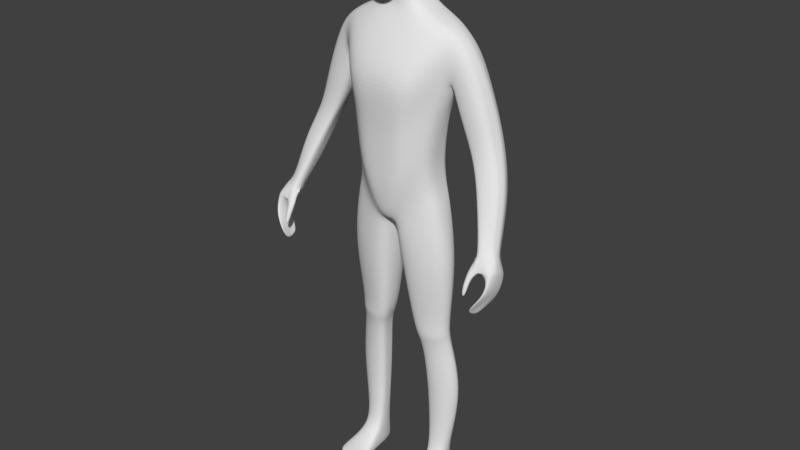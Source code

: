 # Source: malli2.blend  (saved by Blender 2.78.0; exported with 4.5.12 LTS)
import bpy
from mathutils import Matrix  # noqa: F401  (used for matrix-valued properties, if any)

bpy.ops.wm.read_factory_settings(use_empty=True)
scene = bpy.context.scene
scene.name = 'Scene'

# ---- collections
col_collection_1 = bpy.data.collections.new('Collection 1'); scene.collection.children.link(col_collection_1)

# ---- materials (node trees are filled in below, after node groups)
mat_material = bpy.data.materials.new('Material')
mat_material.alpha_threshold = 0.0
mat_material.use_transparent_shadow = False
mat_material.roughness = 0.5
mat_material.line_color = (0.0, 0.0, 0.0, 1.0)

# ---- material node trees

# ---- world
world_world = bpy.data.worlds.new('World'); scene.world = world_world
world_world.color = (0.05088, 0.05088, 0.05088)
world_world.use_sun_shadow = False
world_world.sun_shadow_jitter_overblur = 0.0
world_world.cycles.sampling_method = 'MANUAL'

# ---- meshes
me_cube_001 = bpy.data.meshes.new('Cube.001')
me_cube_001.from_pydata([(0.03094, 0.08002, 1.738), (0.07648, -0.04284, 1.737), (0.03449, -0.06125, 1.578), (0.03382, -0.04904, 1.782), (0.03264, 0.03646, 1.795), (0.03449, 0.02065, 1.615), (0.03125, -0.1001, 1.625), (0.03381, -0.09835, 1.72), (0.07714, -0.04895, 1.655), (0.07545, 0.02038, 1.676), (0.0736, 0.02828, 1.743), (0.02955, 0.07463, 1.667), (0.03142, 0.06558, 1.773), (0.0558, 0.05311, 1.677), (0.06197, 0.01748, 1.647), (0.0614, -0.04438, 1.767), (0.05834, -0.07724, 1.64), (0.03057, -0.09118, 1.582), (0.03015, 0.05489, 1.639), (0.05707, 0.05913, 1.737), (0.06239, -0.05507, 1.613), (0.0592, 0.03131, 1.776), (0.06139, -0.07436, 1.725), (0.03362, -0.08588, 1.752), (0.0, -0.05214, 1.785), (0.0, 0.03956, 1.801), (0.03373, -0.003143, 1.799), (0.0, -0.06435, 1.561), (0.0, 0.07075, 1.559), (0.03759, -0.02057, 1.595), (0.03337, -0.09893, 1.68), (0.0, -0.1102, 1.617), (0.0, -0.1085, 1.719), (0.08106, -0.04437, 1.697), (0.07823, 0.02532, 1.706), (0.08405, -0.01613, 1.667), (0.08018, -0.007415, 1.746), (0.03053, 0.08222, 1.699), (0.0, 0.08258, 1.659), (0.0, 0.08797, 1.74), (0.05137, -0.07596, 1.609), (0.0535, -0.06981, 1.749), (0.05024, 0.04292, 1.655), (0.0504, 0.05326, 1.763), (0.05772, 0.05916, 1.704), (0.068, -0.01946, 1.631), (0.06221, -0.004211, 1.781), (0.06198, -0.07324, 1.688), (0.08751, -0.01173, 1.704), (0.0, 0.06507, 1.627), (-2.057e-10, 0.07145, 1.779), (0.0, -0.09759, 1.569), (-2.057e-10, -0.09229, 1.754), (0.0, -0.003143, 1.805), (0.0, -0.02057, 1.576), (0.0, -0.111, 1.676), (0.0, 0.09105, 1.696), (0.1327, 0.04923, 1.001), (0.1327, -0.03864, 1.001), (0.1936, -0.008287, 1.452), (0.0, 0.08417, 0.9137), (0.0, -0.07385, 0.8956), (0.0, 0.08108, 1.509), (0.0, -0.02698, 1.509), (0.1267, 0.03621, 1.123), (0.1439, 0.03552, 1.262), (0.1684, 0.06121, 1.356), (0.1267, -0.04212, 1.123), (0.1439, -0.04348, 1.262), (0.1684, -0.01515, 1.346), (0.0, 0.08846, 1.022), (0.0, 0.0668, 1.193), (0.0, 0.1244, 1.341), (0.0, -0.1257, 1.341), (0.0, -0.1027, 1.193), (0.0, -0.09963, 1.022), (0.02037, 0.09091, 0.9146), (0.01354, -0.07207, 0.8888), (0.06753, 0.08108, 1.517), (0.0607, -0.02698, 1.517), (0.06334, -0.09963, 1.072), (0.06914, -0.1027, 1.226), (0.08421, -0.1228, 1.322), (0.08421, 0.1132, 1.322), (0.06914, 0.07644, 1.226), (0.06334, 0.07799, 1.072), (0.0, 0.06098, 1.606), (0.0, -0.02026, 1.562), (0.02761, 0.05265, 1.606), (0.03403, -0.02026, 1.562), (0.1472, 0.05821, 0.1049), (0.1498, 0.01785, 0.1049), (0.09958, 0.05647, 0.1034), (0.0979, 0.01407, 0.1045), (0.01792, -0.0671, 0.865), (0.145, -0.03657, 0.9553), (0.145, 0.04817, 0.9553), (0.01792, 0.07042, 0.8706), (0.0, -0.09077, 0.9588), (0.1256, 0.04272, 1.058), (0.1256, -0.04038, 1.058), (0.0, 0.09941, 0.9683), (0.04185, -0.09077, 0.9837), (0.04185, 0.09784, 0.9932), (0.05022, -0.02565, 0.5702), (0.153, -0.004154, 0.5766), (0.153, 0.03834, 0.5766), (0.05195, 0.05555, 0.5731), (0.07688, -0.005283, 0.4791), (0.1553, 0.009298, 0.4977), (0.1553, 0.04617, 0.4977), (0.07796, 0.05131, 0.4816), (0.1705, -0.032, 0.7766), (0.1705, 0.04428, 0.7766), (0.02994, 0.06191, 0.7622), (0.02781, -0.05263, 0.7581), (0.08828, 0.01175, 0.31), (0.1818, 0.01815, 0.3213), (0.1818, 0.07412, 0.3243), (0.08887, 0.06295, 0.3144), (0.1542, -0.007264, 0.5294), (0.1542, 0.04225, 0.5325), (0.06496, 0.04398, 0.5222), (0.06355, -0.01688, 0.5169), (0.0782, 0.07741, 0.9575), (0.07472, -0.06361, 0.9446), (0.14, 0.07509, 1.489), (0.1456, -0.01995, 1.483), (0.09746, -0.07364, 1.097), (0.1091, -0.07575, 1.244), (0.1286, -0.08276, 1.332), (0.1278, 0.0991, 1.331), (0.1085, 0.05899, 1.243), (0.09693, 0.06027, 1.098), (0.1232, 0.06741, 0.1028), (0.1232, 0.008861, 0.104), (0.08265, 0.06631, 0.9126), (0.08259, -0.06103, 0.9101), (0.0855, 0.07353, 1.026), (0.08589, -0.06854, 1.02), (0.1033, 0.05499, 0.5748), (0.1027, -0.02391, 0.5733), (0.1173, 0.05974, 0.4905), (0.1174, -0.00909, 0.4877), (0.1002, -0.05984, 0.7671), (0.101, 0.07832, 0.7693), (0.1363, 0.08935, 0.3196), (0.1361, 0.00234, 0.3156), (0.1102, -0.02631, 0.5227), (0.1102, 0.05222, 0.5277), (0.1354, 0.009671, 1.001), (0.0, 0.01482, 0.8931), (0.1276, 0.0009459, 1.123), (0.15, -4.263e-05, 1.262), (0.1819, 0.02593, 1.336), (0.006939, 0.01754, 0.903), (0.08102, 0.03568, 1.52), (0.04346, 0.05945, 1.563), (0.03896, 0.02069, 1.586), (0.1556, 0.0381, 0.1052), (0.09544, 0.03471, 0.1044), (0.006074, 0.008508, 0.8681), (0.1514, 0.01002, 0.9553), (0.1262, 0.005308, 1.058), (0.04304, 0.019, 0.5718), (0.1618, 0.01921, 0.5766), (0.07577, 0.02583, 0.4805), (0.1649, 0.02957, 0.4977), (0.1846, 0.00994, 0.7766), (0.01786, 0.01035, 0.7604), (0.08763, 0.0399, 0.3124), (0.1993, 0.04893, 0.323), (0.1633, 0.01996, 0.5311), (0.06176, 0.01658, 0.5198), (0.1402, 0.03347, 1.496), (0.0, 0.1187, 1.427), (0.0, -0.08804, 1.421), (0.07904, 0.1121, 1.415), (0.07904, -0.08632, 1.41), (0.1384, -0.06639, 1.415), (0.1377, 0.1029, 1.414), (0.1837, 0.06599, 1.456), (0.1876, 0.02735, 1.468), (0.1776, 0.07969, 1.414), (0.1776, -0.02428, 1.414), (0.2151, 0.08248, 1.358), (0.2225, 0.06878, 1.409), (0.2149, -0.02149, 1.357), (0.23, -0.005498, 1.402), (0.2382, 0.03014, 1.415), (0.1866, 0.01925, 1.285), (0.1787, -0.01236, 1.3), (0.1825, 0.064, 1.308), (0.3562, -0.04025, 0.9074), (0.2978, 0.05573, 1.128), (0.3148, 0.06359, 1.147), (0.2897, -0.01181, 1.154), (0.3099, 0.001681, 1.159), (0.3219, 0.03465, 1.159), (0.2576, -0.00824, 1.125), (0.2592, -0.01523, 1.139), (0.269, 0.04468, 1.125), (0.2544, 0.06911, 1.241), (0.3686, -0.03128, 0.9126), (0.3503, -0.08813, 0.9332), (0.3659, -0.07075, 0.933), (0.3762, -0.0521, 0.9241), (0.3309, -0.07995, 0.9141), (0.3349, -0.09202, 0.9289), (0.3416, -0.05322, 0.9074), (0.2797, -0.001908, 1.272), (0.2777, 0.06618, 1.27), (0.2907, 0.03939, 1.276), (0.2167, 0.05434, 1.226), (0.2099, 0.01024, 1.212), (0.2112, -0.01379, 1.231), (0.2547, -0.01665, 1.254), (0.3204, 0.01151, 1.007), (0.351, -0.03188, 1.065), (0.344, 0.03635, 1.03), (0.3618, -0.0006865, 1.06), (0.298, -0.007114, 1.011), (0.2989, -0.04274, 1.014), (0.2967, -0.05038, 1.037), (0.3197, -0.04664, 1.046), (0.3479, -0.1455, 0.7791), (0.3411, -0.1084, 0.9045), (0.3496, -0.08578, 0.7588), (0.3525, -0.04149, 0.8867), (0.354, -0.1455, 0.7783), (0.3629, -0.09942, 0.9129), (0.3593, -0.08644, 0.7549), (0.3772, -0.04149, 0.8962), (0.3861, -0.1224, 0.8519), (0.3842, -0.05476, 0.8234), (0.396, -0.05461, 0.8276), (0.3953, -0.1224, 0.8558), (0.3759, -0.07125, 0.7895), (0.3872, -0.07107, 0.791), (0.3867, -0.1339, 0.8183), (0.3791, -0.1339, 0.8167), (0.3613, -0.1167, 0.8793), (0.3717, -0.04578, 0.8541), (0.3935, -0.04451, 0.8658), (0.3924, -0.1132, 0.8903), (0.3436, -0.1141, 0.747), (0.3436, -0.1351, 0.7576), (0.3269, -0.08979, 0.9029), (0.3367, -0.06236, 0.8945), (0.3439, -0.1351, 0.7559), (0.3565, -0.1141, 0.7453), (0.3852, -0.06236, 0.9132), (0.3852, -0.08324, 0.9186), (0.3992, -0.08052, 0.8421), (0.3992, -0.1014, 0.8498), (0.3797, -0.1014, 0.8415), (0.3797, -0.08052, 0.8338), (0.3737, -0.113, 0.8065), (0.3737, -0.09202, 0.7974), (0.3899, -0.09202, 0.8007), (0.3899, -0.113, 0.8098), (0.3991, -0.07144, 0.8799), (0.3991, -0.09234, 0.8865), (0.3496, -0.0956, 0.8678), (0.3651, -0.07144, 0.8664), (0.3395, -0.1283, 0.8377), (0.3363, -0.1425, 0.8087), (0.3395, -0.1427, 0.8432), (0.3363, -0.1511, 0.812), (0.3241, -0.1283, 0.8377), (0.3272, -0.1425, 0.8087), (0.3241, -0.1427, 0.8432), (0.3272, -0.1511, 0.812), (0.3393, -0.1109, 0.8573), (0.3457, -0.1289, 0.8662), (0.3276, -0.1251, 0.877), (0.3199, -0.1077, 0.8767), (0.3792, -0.04823, 0.846), (0.3957, -0.04755, 0.8537), (0.3948, -0.1158, 0.8802), (0.3753, -0.1174, 0.8729), (0.3663, -0.09639, 0.8619), (0.3737, -0.07394, 0.8573), (0.4, -0.07394, 0.868), (0.4, -0.09485, 0.8751), (0.09078, -0.09341, 0.002766), (0.08477, -0.106, 0.02294), (0.1097, 0.06196, 0.002865), (0.1044, 0.06958, 0.04414), (0.175, -0.09341, 0.002766), (0.1796, -0.106, 0.02294), (0.151, 0.06248, 0.002865), (0.1501, 0.06622, 0.04671), (0.1006, -0.01403, 0.002547), (0.09439, -0.01814, 0.05877), (0.1712, -0.01403, 0.002547), (0.1672, -0.01822, 0.0562), (0.1306, 0.06395, 0.002646), (0.1259, 0.07778, 0.04359), (0.123, -0.09842, 0.002539), (0.1188, -0.1218, 0.02337), (0.1256, -0.02341, 0.06327), (0.1363, -0.01388, 0.001865), (0.09521, 0.02862, 0.04818), (0.1627, 0.02322, 0.002597), (0.104, 0.02322, 0.002597), (0.1644, 0.02689, 0.04847), (0.1347, 0.02268, 0.001923), (0.08421, -0.1082, 0.008801), (0.1065, 0.07052, 0.01116), (0.1532, 0.07115, 0.01181), (0.1823, -0.1082, 0.008801), (0.1797, -0.01523, 0.01215), (0.09065, -0.01513, 0.01279), (0.1185, -0.1299, 0.008801), (0.1292, 0.07858, 0.01116), (0.1698, 0.02646, 0.01205), (0.09479, 0.02636, 0.01196), (0.09626, -0.05662, 0.002539), (0.1785, -0.06318, 0.03023), (0.08861, -0.06308, 0.03087), (0.1763, -0.05662, 0.002539), (0.1233, -0.06696, 0.03392), (0.1337, -0.05558, 0.001856), (0.08515, -0.06282, 0.00968), (0.1875, -0.06282, 0.00968), (0.04214, -0.02352, 1.54), (0.0, -0.03358, 1.536), (0.05313, 0.0264, 1.552), (0.03318, 0.01666, 1.797), (0.03604, 4.351e-05, 1.605), (0.07975, 0.002125, 1.671), (0.07689, 0.01043, 1.744), (0.06498, -0.0009876, 1.639), (0.0607, 0.01355, 1.778), (0.0, 0.01821, 1.803), (0.08287, 0.006793, 1.705), (0.0, 0.04949, 0.9034), (0.01365, 0.05423, 0.9088), (0.07407, 0.00273, 1.523), (0.04088, 0.0002162, 1.574), (0.09751, 0.04559, 0.1039), (0.1482, 0.02909, 0.9553), (0.1574, 0.02878, 0.5766), (0.1601, 0.03787, 0.4977), (0.1776, 0.02711, 0.7766), (0.1905, 0.06152, 0.3236), (0.1588, 0.03111, 0.5318), (0.1429, 0.006757, 1.49), (0.1341, 0.02945, 1.001), (0.1271, 0.01858, 1.123), (0.1469, 0.01774, 1.262), (0.1751, 0.04357, 1.346), (0.1514, 0.04815, 0.1051), (0.012, 0.03946, 0.8694), (0.1259, 0.02401, 1.058), (0.04749, 0.03727, 0.5725), (0.07687, 0.03857, 0.4811), (0.0239, 0.03613, 0.7613), (0.08825, 0.05143, 0.3134), (0.06336, 0.03028, 0.521), (0.2341, 0.01232, 1.409), (0.1846, 0.04163, 1.296), (0.3159, 0.01817, 1.159), (0.2633, 0.01822, 1.125), (0.371, -0.06142, 0.9286), (0.3362, -0.06659, 0.9107), (0.2133, 0.03229, 1.219), (0.2852, 0.01874, 1.274), (0.2984, -0.02493, 1.012), (0.3564, -0.01628, 1.063), (0.1945, 0.00953, 1.46), (0.3436, -0.1246, 0.7523), (0.3318, -0.07608, 0.8987), (0.3502, -0.1246, 0.7506), (0.3852, -0.0728, 0.9159), (0.3992, -0.09098, 0.8459), (0.3797, -0.09098, 0.8376), (0.3737, -0.1025, 0.8019), (0.3899, -0.1025, 0.8052), (0.3991, -0.08189, 0.8832), (0.3573, -0.08352, 0.8671), (0.4, -0.0844, 0.8716), (0.37, -0.08517, 0.8596), (0.09978, 0.0491, 0.04616), (0.1569, 0.04285, 0.002731), (0.1068, 0.04259, 0.002731), (0.1573, 0.04656, 0.04759), (0.1327, 0.04331, 0.002284), (0.1615, 0.04881, 0.01193), (0.1006, 0.04844, 0.01156), (0.05398, 0.001439, 1.546), (0.03203, 0.05102, 1.784), (0.03232, 0.03777, 1.627), (0.06563, 0.03674, 1.676), (0.06534, 0.0437, 1.74), (0.05611, 0.0302, 1.651), (0.0548, 0.04229, 1.769), (-1.029e-10, 0.05551, 1.79), (0.06797, 0.04224, 1.705), (0.07766, 0.05676, 1.521), (0.03782, 0.03667, 1.596), (0.1401, 0.05428, 1.493), (0.0, 0.1215, 1.384), (0.08162, 0.1127, 1.369), (0.1327, 0.101, 1.373), (0.1896, 0.04667, 1.462), (0.2304, 0.04946, 1.412), (0.1988, 0.07324, 1.333), (0.3184, 0.04912, 1.153), (0.2834, 0.0502, 1.126), (0.3724, -0.04169, 0.9184), (0.3489, -0.04673, 0.9074), (0.2842, 0.05279, 1.273), (0.2355, 0.06172, 1.233), (0.3529, 0.01783, 1.045), (0.3092, 0.002197, 1.009), (0.173, 0.07045, 1.385), (0.3446, -0.05192, 0.8906), (0.3579, -0.1003, 0.7501), (0.3819, -0.06764, 0.8286), (0.3748, -0.08163, 0.7934), (0.3684, -0.05861, 0.8603), (0.3466, -0.09995, 0.7529), (0.3812, -0.05192, 0.9047), (0.3976, -0.06757, 0.8348), (0.3886, -0.08154, 0.7958), (0.3963, -0.05798, 0.8728), (0.3979, -0.06075, 0.8608), (0.3764, -0.06108, 0.8516), (0.0524, 0.04292, 1.558)], [], [(0, 37, 56, 39), (0, 39, 50, 12), (0, 12, 43, 19), (0, 19, 44, 37), (1, 33, 48, 36), (1, 36, 46, 15), (1, 15, 41, 22), (1, 22, 47, 33), (2, 27, 54, 29), (2, 29, 45, 20), (2, 20, 40, 17), (2, 17, 51, 27), (3, 15, 46, 26), (3, 26, 53, 24), (3, 24, 52, 23), (3, 23, 41, 15), (392, 397, 43, 12), (392, 12, 50, 398), (329, 335, 53, 26), (329, 26, 46, 334), (330, 340, 158, 5), (393, 18, 42, 396), (330, 333, 45, 29), (54, 87, 89, 29), (6, 17, 40, 16), (6, 16, 47, 30), (6, 30, 55, 31), (6, 31, 51, 17), (7, 30, 47, 22), (7, 22, 41, 23), (7, 23, 52, 32), (7, 32, 55, 30), (8, 20, 45, 35), (8, 35, 48, 33), (8, 33, 47, 16), (8, 16, 40, 20), (394, 396, 42, 13), (394, 13, 44, 399), (331, 336, 48, 35), (331, 35, 45, 333), (395, 399, 44, 19), (395, 19, 43, 397), (332, 334, 46, 36), (332, 36, 48, 336), (11, 18, 49, 38), (11, 38, 56, 37), (11, 37, 44, 13), (11, 13, 42, 18), (103, 76, 60, 101), (178, 79, 63, 176), (157, 28, 86, 88), (155, 77, 61, 151), (102, 80, 75, 98), (80, 81, 74, 75), (81, 82, 73, 74), (404, 83, 72, 403), (83, 84, 71, 72), (84, 85, 70, 71), (163, 152, 67, 100), (152, 153, 68, 67), (153, 154, 69, 68), (132, 133, 85, 84), (131, 132, 84, 83), (405, 131, 83, 404), (129, 130, 82, 81), (128, 129, 81, 80), (139, 128, 80, 102), (147, 116, 93, 135), (348, 339, 79, 127), (179, 127, 79, 178), (138, 124, 76, 103), (18, 88, 86, 49), (430, 157, 88, 401), (327, 326, 89, 87), (171, 117, 91, 159), (146, 118, 90, 134), (359, 119, 92, 341), (338, 76, 97, 354), (124, 57, 96, 136), (150, 58, 95, 162), (125, 77, 94, 137), (133, 138, 103, 85), (125, 139, 102, 77), (150, 163, 100, 58), (77, 102, 98, 61), (85, 103, 101, 70), (358, 114, 107, 356), (145, 113, 106, 140), (168, 112, 105, 165), (144, 115, 104, 141), (360, 122, 111, 357), (149, 121, 110, 142), (172, 120, 109, 167), (148, 123, 108, 143), (137, 94, 115, 144), (162, 95, 112, 168), (136, 96, 113, 145), (354, 97, 114, 358), (357, 111, 119, 359), (142, 110, 118, 146), (167, 109, 117, 171), (143, 108, 116, 147), (141, 104, 123, 148), (165, 105, 120, 172), (140, 106, 121, 149), (356, 107, 122, 360), (107, 140, 149, 122), (105, 141, 148, 120), (109, 143, 147, 117), (111, 142, 146, 119), (97, 136, 145, 114), (95, 137, 144, 112), (120, 148, 143, 109), (122, 149, 142, 111), (112, 144, 141, 105), (114, 145, 140, 107), (58, 100, 139, 125), (64, 99, 138, 133), (58, 125, 137, 95), (76, 124, 136, 97), (119, 146, 134, 92), (99, 57, 124, 138), (184, 59, 127, 179), (371, 348, 127, 59), (117, 147, 135, 91), (100, 67, 128, 139), (67, 68, 129, 128), (68, 69, 130, 129), (417, 66, 131, 405), (66, 65, 132, 131), (65, 64, 133, 132), (406, 402, 174, 182), (104, 164, 173, 123), (343, 165, 172, 347), (344, 167, 171, 346), (108, 166, 170, 116), (94, 161, 169, 115), (342, 162, 168, 345), (347, 172, 167, 344), (123, 173, 166, 108), (345, 168, 165, 343), (115, 169, 164, 104), (349, 355, 163, 150), (349, 150, 162, 342), (77, 155, 161, 94), (116, 170, 160, 93), (346, 171, 159, 353), (391, 328, 158, 340), (393, 401, 88, 18), (402, 400, 156, 174), (351, 352, 154, 153), (350, 351, 153, 152), (355, 350, 152, 163), (338, 155, 151, 337), (181, 183, 180, 126), (69, 184, 179, 130), (130, 179, 178, 82), (126, 180, 177, 78), (78, 177, 175, 62), (82, 178, 176, 73), (414, 202, 194, 410), (202, 211, 195, 194), (368, 210, 197, 363), (413, 212, 198, 409), (352, 66, 192, 362), (69, 154, 190, 191), (59, 184, 187, 188), (184, 69, 191, 187), (406, 182, 189, 407), (371, 59, 188, 361), (183, 181, 186, 185), (417, 183, 185, 408), (416, 217, 193, 412), (217, 219, 203, 193), (370, 218, 205, 365), (415, 220, 206, 411), (367, 213, 201, 364), (215, 214, 199, 200), (210, 216, 196, 197), (216, 215, 200, 196), (411, 424, 232, 203), (365, 375, 251, 206), (204, 230, 252, 205), (208, 226, 230, 204), (369, 221, 209, 366), (223, 222, 207, 208), (218, 224, 204, 205), (224, 223, 208, 204), (187, 191, 215, 216), (188, 187, 216, 210), (191, 190, 214, 215), (362, 192, 213, 367), (407, 189, 212, 413), (361, 188, 210, 368), (185, 186, 211, 202), (408, 185, 202, 414), (196, 200, 223, 224), (197, 196, 224, 218), (200, 199, 222, 223), (364, 201, 221, 369), (409, 198, 220, 415), (363, 197, 218, 370), (194, 195, 219, 217), (410, 194, 217, 416), (422, 418, 228, 242), (242, 228, 232, 243), (262, 252, 230, 244), (244, 230, 226, 241), (246, 249, 229, 225), (207, 247, 226, 208), (239, 236, 233, 240), (260, 254, 236, 239), (237, 234, 235, 238), (421, 420, 234, 237), (423, 421, 237, 227), (227, 237, 238, 231), (249, 260, 239, 229), (229, 239, 240, 225), (279, 244, 241, 280), (284, 262, 244, 279), (277, 242, 243, 278), (429, 422, 242, 277), (280, 241, 263, 281), (383, 381, 264, 282), (428, 427, 261, 283), (382, 380, 262, 284), (419, 426, 259, 250), (374, 379, 260, 249), (225, 240, 257, 246), (372, 378, 258, 245), (240, 233, 255, 257), (378, 377, 256, 258), (426, 425, 253, 259), (379, 376, 254, 260), (366, 373, 247, 207), (412, 418, 248, 209), (423, 419, 250, 245), (372, 374, 249, 246), (427, 424, 251, 261), (380, 375, 252, 262), (265, 267, 274, 273), (381, 373, 248, 264), (265, 266, 268, 267), (267, 268, 272, 271), (271, 272, 270, 269), (269, 270, 266, 265), (276, 273, 263, 247), (272, 268, 266, 270), (271, 269, 276, 275), (274, 275, 226, 241), (273, 274, 241, 263), (275, 276, 247, 226), (267, 271, 275, 274), (269, 265, 273, 276), (376, 382, 284, 254), (425, 428, 283, 253), (377, 383, 282, 256), (233, 280, 281, 255), (420, 429, 277, 234), (234, 277, 278, 235), (254, 284, 279, 236), (236, 279, 280, 233), (203, 232, 228, 193), (390, 384, 288, 309), (315, 298, 292, 310), (325, 319, 290, 311), (314, 300, 286, 308), (323, 321, 289, 299), (322, 320, 286, 300), (307, 304, 295, 302), (316, 306, 296, 312), (324, 320, 294, 313), (305, 307, 302, 293), (319, 322, 300, 290), (318, 323, 299, 285), (311, 290, 300, 314), (309, 288, 298, 315), (386, 388, 307, 305), (389, 387, 306, 316), (388, 385, 304, 307), (313, 294, 303, 317), (353, 387, 292, 90), (90, 292, 298, 134), (134, 298, 288, 92), (341, 384, 303, 160), (160, 303, 294, 93), (93, 294, 301, 135), (135, 301, 296, 91), (91, 296, 306, 159), (293, 313, 317, 305), (385, 389, 316, 304), (287, 309, 315, 297), (289, 311, 314, 299), (318, 324, 313, 293), (304, 316, 312, 295), (299, 314, 308, 285), (321, 325, 311, 289), (297, 315, 310, 291), (386, 390, 309, 287), (295, 312, 325, 321), (285, 308, 324, 318), (293, 302, 323, 318), (296, 301, 322, 319), (308, 286, 320, 324), (301, 294, 320, 322), (302, 295, 321, 323), (312, 296, 319, 325), (339, 156, 328, 391), (63, 79, 326, 327), (400, 78, 157, 430), (78, 62, 28, 157), (79, 339, 391, 326), (305, 317, 390, 386), (291, 310, 389, 385), (92, 288, 384, 341), (159, 306, 387, 353), (297, 291, 385, 388), (310, 292, 387, 389), (287, 297, 388, 386), (317, 303, 384, 390), (255, 281, 383, 377), (253, 283, 382, 376), (263, 247, 373, 381), (261, 251, 375, 380), (245, 250, 374, 372), (209, 248, 373, 366), (259, 253, 376, 379), (257, 255, 377, 378), (246, 257, 378, 372), (250, 259, 379, 374), (283, 261, 380, 382), (281, 263, 381, 383), (198, 363, 370, 220), (199, 364, 369, 222), (189, 361, 368, 212), (190, 362, 367, 214), (222, 369, 366, 207), (205, 252, 375, 365), (214, 367, 364, 199), (220, 370, 365, 206), (182, 371, 361, 189), (154, 352, 362, 190), (212, 368, 363, 198), (76, 338, 337, 60), (99, 64, 350, 355), (64, 65, 351, 350), (65, 66, 352, 351), (326, 391, 340, 89), (118, 346, 353, 90), (57, 349, 342, 96), (57, 99, 355, 349), (113, 345, 343, 106), (121, 347, 344, 110), (96, 342, 345, 113), (110, 344, 346, 118), (106, 343, 347, 121), (182, 174, 348, 371), (164, 356, 360, 173), (166, 357, 359, 170), (161, 354, 358, 169), (173, 360, 357, 166), (169, 358, 356, 164), (155, 338, 354, 161), (170, 359, 341, 160), (174, 156, 339, 348), (10, 332, 336, 34), (10, 21, 334, 332), (9, 331, 333, 14), (9, 34, 336, 331), (5, 14, 333, 330), (29, 89, 340, 330), (4, 329, 334, 21), (4, 25, 335, 329), (156, 400, 430, 328), (256, 282, 429, 420), (235, 278, 428, 425), (243, 232, 424, 427), (227, 231, 419, 423), (193, 228, 418, 412), (238, 235, 425, 426), (231, 238, 426, 419), (278, 243, 427, 428), (282, 264, 422, 429), (245, 258, 421, 423), (258, 256, 420, 421), (264, 248, 418, 422), (201, 410, 416, 221), (195, 409, 415, 219), (192, 408, 414, 213), (186, 407, 413, 211), (206, 251, 424, 411), (219, 415, 411, 203), (221, 416, 412, 209), (66, 417, 408, 192), (181, 406, 407, 186), (211, 413, 409, 195), (213, 414, 410, 201), (126, 78, 400, 402), (5, 158, 401, 393), (181, 126, 402, 406), (183, 417, 405, 180), (328, 430, 401, 158), (180, 405, 404, 177), (177, 404, 403, 175), (10, 395, 397, 21), (10, 34, 399, 395), (9, 394, 399, 34), (9, 14, 396, 394), (5, 393, 396, 14), (4, 392, 398, 25), (4, 21, 397, 392)])
me_cube_001.materials.append(mat_material)
me_cube_001.use_remesh_preserve_volume = False
me_cube_001.use_remesh_preserve_attributes = False
me_cube_001.use_mirror_vertex_groups = False
me_cube_001.update()
arm_armature_001 = bpy.data.armatures.new('Armature.001')  # bones are not reproduced

# ---- objects
ob_armature = bpy.data.objects.new('Armature', arm_armature_001)
ob_cube_001 = bpy.data.objects.new('Cube.001', me_cube_001)

# ---- transforms, parenting, visibility, modifiers, constraints
ob_armature.location = (0.0, 0.0, 0.0)
ob_armature.show_in_front = True
ob_armature.lineart.crease_threshold = 0.0
ob_cube_001.parent = ob_armature
ob_cube_001.location = (0.0, 0.0, 0.0)
ob_cube_001.lineart.crease_threshold = 0.0
_vg = ob_cube_001.vertex_groups.new(name='Hips')
for _i, _w in zip([57, 58, 60, 61, 64, 65, 67, 68, 70, 71, 74, 75, 76, 77, 80, 81, 84, 85, 94, 95, 96, 97, 98, 99, 100, 101, 102, 103, 124, 125, 128, 129, 132, 133, 136, 137, 138, 139, 150, 151, 152, 153, 155, 161, 162, 163, 169, 337, 338, 342, 349, 350, 351, 354, 355], [0.2257, 0.2237, 0.6592, 0.7009, 0.222, 0.001721, 0.1748, 0.0087, 0.6261, 0.1457, 0.04469, 0.7901, 0.5966, 0.6259, 0.495, 0.02475, 0.08833, 0.5219, 0.2109, 0.0002738, 0.04449, 0.2001, 0.7933, 0.4631, 0.5066, 0.6956, 0.7553, 0.6599, 0.2962, 0.263, 0.2493, 0.0167, 0.03939, 0.3159, 0.09751, 0.06676, 0.5178, 0.6284, 0.2053, 0.9077, 0.1755, 0.006825, 0.8769, 0.2751, 0.002676, 0.4711, 0.001563, 0.6623, 0.6307, 0.02087, 0.2139, 0.1916, 0.001819, 0.2379, 0.4612]): _vg.add([_i], _w, 'REPLACE')
_vg = ob_cube_001.vertex_groups.new(name='Spine')
for _i, _w in zip([57, 58, 60, 64, 65, 66, 67, 68, 69, 70, 71, 72, 73, 74, 75, 76, 80, 81, 82, 83, 84, 85, 98, 99, 100, 101, 102, 103, 124, 125, 128, 129, 130, 131, 132, 133, 138, 139, 150, 152, 153, 154, 163, 175, 176, 178, 179, 349, 350, 351, 352, 355, 403, 404, 405], [0.1101, 0.08529, 0.03781, 0.695, 0.6268, 0.0381, 0.7487, 0.6646, 0.0804, 0.3555, 0.722, 0.1763, 0.1445, 0.8921, 0.2924, 0.01686, 0.6661, 0.8232, 0.1785, 0.1898, 0.7333, 0.5722, 0.01996, 0.2774, 0.2778, 0.1118, 0.0705, 0.16, 0.07305, 0.001798, 0.7387, 0.7455, 0.1682, 0.152, 0.6872, 0.653, 0.2214, 0.1862, 0.1062, 0.728, 0.6276, 0.09429, 0.2823, 0.008603, 0.02201, 0.03145, 0.01491, 0.1133, 0.713, 0.6173, 0.07486, 0.286, 0.07387, 0.07607, 0.04592]): _vg.add([_i], _w, 'REPLACE')
_vg = ob_cube_001.vertex_groups.new(name='Chest')
for _i, _w in zip([28, 62, 63, 65, 66, 67, 68, 69, 71, 72, 73, 74, 78, 79, 81, 82, 83, 84, 86, 87, 89, 127, 129, 130, 131, 132, 153, 154, 157, 175, 176, 177, 178, 179, 180, 184, 326, 327, 339, 351, 391, 400, 403, 404, 405, 430], [0.1014, 0.379, 0.5716, 0.06216, 0.03725, 0.004393, 0.1017, 0.08943, 0.0793, 0.5596, 0.7451, 0.06106, 0.0786, 0.1339, 0.1026, 0.6609, 0.4528, 0.09658, 0.009954, 0.05435, 0.004867, 0.04109, 0.121, 0.4767, 0.1841, 0.08007, 0.06772, 0.01205, 0.03718, 0.5189, 0.7496, 0.2075, 0.62, 0.2086, 0.05498, 0.05132, 0.0759, 0.1668, 0.02123, 0.06062, 0.01382, 0.007325, 0.5701, 0.4272, 0.126, 0.003862]): _vg.add([_i], _w, 'REPLACE')
_vg = ob_cube_001.vertex_groups.new(name='Neck')
for _i, _w in zip([2, 5, 6, 9, 11, 13, 14, 16, 17, 18, 20, 27, 28, 29, 31, 35, 37, 38, 40, 42, 44, 45, 49, 51, 54, 56, 62, 63, 78, 79, 86, 87, 88, 89, 156, 157, 158, 175, 176, 177, 326, 327, 328, 330, 331, 333, 339, 340, 391, 393, 394, 396, 400, 401, 403, 430], [0.1055, 0.1797, 0.01118, 0.01569, 0.06654, 0.04319, 0.06714, 0.001566, 0.0654, 0.1266, 0.05184, 0.1392, 0.6504, 0.1789, 0.02924, 0.002786, 0.02449, 0.09204, 0.0435, 0.07128, 0.005345, 0.06091, 0.1702, 0.07858, 0.2853, 0.03906, 0.4137, 0.1754, 0.1179, 0.1124, 0.2992, 0.5876, 0.3223, 0.6613, 0.1142, 0.6459, 0.6137, 0.1193, 0.0347, 0.03016, 0.6505, 0.6034, 0.6456, 0.1764, 0.008252, 0.06379, 0.1321, 0.663, 0.6413, 0.1587, 0.02664, 0.06973, 0.1176, 0.5067, 0.05006, 0.6402]): _vg.add([_i], _w, 'REPLACE')
_vg = ob_cube_001.vertex_groups.new(name='Head')
for _i, _w in zip([0, 1, 2, 3, 4, 5, 6, 7, 8, 9, 10, 11, 12, 13, 14, 15, 16, 17, 18, 19, 20, 21, 22, 23, 24, 25, 26, 27, 28, 29, 30, 31, 32, 33, 34, 35, 36, 37, 38, 39, 40, 41, 42, 43, 44, 45, 46, 47, 48, 49, 50, 51, 52, 53, 54, 55, 56, 62, 63, 86, 87, 88, 89, 157, 158, 326, 327, 328, 329, 330, 331, 332, 333, 334, 335, 336, 340, 391, 392, 393, 394, 395, 396, 397, 398, 399, 401, 430], [0.976, 0.9941, 0.8789, 0.9988, 0.9923, 0.7959, 0.9649, 0.9948, 0.9721, 0.962, 0.9873, 0.9211, 0.9858, 0.9453, 0.923, 0.9969, 0.9705, 0.9248, 0.8508, 0.9804, 0.9407, 0.9912, 0.9948, 0.9976, 0.9998, 0.992, 0.9966, 0.839, 0.1618, 0.7968, 0.9871, 0.9544, 0.9937, 0.9875, 0.9785, 0.9698, 0.9922, 0.9558, 0.8895, 0.9727, 0.9464, 0.9969, 0.9167, 0.9863, 0.9674, 0.9308, 0.9953, 0.9887, 0.9851, 0.7943, 0.9848, 0.9093, 0.9978, 0.9969, 0.6688, 0.9853, 0.9469, 0.0007056, 0.01383, 0.634, 0.3124, 0.6199, 0.2483, 0.1409, 0.3126, 0.08642, 0.1212, 0.09045, 0.9945, 0.801, 0.9665, 0.9899, 0.9273, 0.9933, 0.9944, 0.982, 0.2549, 0.08207, 0.9897, 0.8166, 0.9553, 0.9842, 0.9192, 0.9889, 0.9892, 0.9737, 0.4246, 0.1066]): _vg.add([_i], _w, 'REPLACE')
_vg = ob_cube_001.vertex_groups.new(name='Shoulder.L')
for _i, _w in zip([28, 59, 62, 63, 65, 66, 68, 69, 71, 72, 73, 78, 79, 82, 83, 84, 86, 87, 88, 89, 126, 127, 129, 130, 131, 132, 153, 154, 156, 157, 158, 174, 175, 176, 177, 178, 179, 180, 181, 182, 183, 184, 185, 186, 187, 188, 189, 326, 327, 328, 339, 340, 348, 351, 352, 361, 371, 391, 400, 401, 402, 403, 404, 405, 406, 407, 417, 430], [0.08394, 0.8374, 0.1731, 0.2091, 0.05545, 0.1105, 0.04078, 0.1611, 0.004156, 0.1494, 0.06118, 0.7812, 0.7277, 0.08265, 0.1952, 0.03544, 0.02202, 0.0388, 0.02878, 0.06204, 0.9362, 0.8998, 0.01115, 0.1541, 0.3247, 0.07011, 0.03978, 0.04862, 0.8466, 0.1677, 0.06363, 0.9535, 0.294, 0.1437, 0.6801, 0.27, 0.6556, 0.835, 0.8872, 0.9096, 0.7438, 0.693, 0.01566, 0.09846, 0.08417, 0.112, 0.1022, 0.1842, 0.1047, 0.2407, 0.8101, 0.06901, 0.9428, 0.04668, 0.04694, 0.1067, 0.8804, 0.2428, 0.832, 0.05564, 0.9499, 0.2416, 0.3632, 0.5688, 0.9065, 0.104, 0.2454, 0.2246]): _vg.add([_i], _w, 'REPLACE')
_vg = ob_cube_001.vertex_groups.new(name='Upper Arm.L')
for _i, _w in zip([28, 59, 62, 64, 65, 66, 67, 68, 69, 71, 72, 73, 78, 81, 82, 83, 84, 85, 99, 100, 126, 127, 129, 130, 131, 132, 133, 138, 139, 152, 153, 154, 163, 174, 175, 176, 177, 178, 179, 180, 181, 182, 183, 184, 185, 186, 187, 188, 189, 190, 191, 192, 195, 196, 197, 198, 199, 200, 202, 210, 211, 212, 213, 214, 215, 216, 348, 350, 351, 352, 355, 361, 362, 363, 367, 368, 371, 400, 402, 403, 404, 405, 406, 407, 408, 409, 413, 414, 417], [0.0, 0.0, 0.0, 0.0, 0.0, 0.0, 0.0, 0.0, 0.0, 0.0, 0.06841, 0.04576, 0.0, 0.0, 0.0, 0.0, 0.0, 0.0, 0.0, 0.0, 0.0, 0.0, 0.0, 0.0, 0.2044, 0.0, 0.0, 0.0, 0.0, 0.0, 0.0, 0.001476, 0.0, 0.0, 0.0, 0.0227, 0.0, 0.0, 0.0, 0.7345, 0.0, 0.0, 0.5262, 0.0, 1.0, 1.0, 0.9604, 0.9292, 0.991, 1.0, 0.9617, 0.8983, 0.002675, 0.03592, 0.01826, 0.01112, 0.0001685, 0.05116, 0.9635, 0.9739, 0.9851, 0.9817, 0.9622, 0.9195, 0.9369, 0.959, 0.0, 0.0, 0.002662, 0.0, 0.0, 0.9327, 1.0, 0.008889, 0.9419, 0.9783, 0.0, 0.0, 0.0, 0.0, 0.3415, 0.4009, 0.0, 1.0, 0.9652, 0.01179, 0.9862, 0.9642, 0.2475]): _vg.add([_i], _w, 'REPLACE')
_vg = ob_cube_001.vertex_groups.new(name='Lower Arm.L')
for _i, _w in zip([193, 194, 195, 196, 197, 198, 199, 200, 201, 202, 203, 204, 205, 206, 207, 208, 209, 213, 214, 215, 216, 217, 218, 219, 220, 221, 222, 223, 224, 228, 230, 232, 247, 248, 251, 252, 363, 364, 365, 366, 367, 369, 370, 373, 375, 409, 410, 411, 412, 414, 415, 416, 418, 422, 424], [0.9455, 0.9911, 0.9736, 0.9569, 0.9658, 0.9694, 0.9748, 0.9487, 0.9777, 0.02058, 0.9521, 0.9329, 0.9518, 0.9555, 0.9092, 0.9179, 0.9656, 0.02246, 0.07936, 0.0584, 0.02867, 0.9983, 0.9983, 0.9992, 0.9985, 0.9989, 0.9968, 0.997, 0.9976, 0.1073, 0.07015, 0.09439, 0.004305, 0.1215, 0.05552, 0.05972, 0.9705, 0.9772, 0.957, 0.9385, 0.05674, 0.9983, 0.9985, 0.08572, 0.05196, 0.9691, 0.9877, 0.955, 0.9598, 0.01888, 0.9987, 0.9987, 0.1188, 0.001362, 0.07337]): _vg.add([_i], _w, 'REPLACE')
_vg = ob_cube_001.vertex_groups.new(name='Hand.L')
for _i, _w in zip([193, 203, 205, 206, 228, 230, 232, 234, 235, 241, 242, 243, 244, 247, 248, 251, 252, 253, 256, 261, 262, 263, 264, 265, 266, 267, 268, 269, 270, 271, 272, 273, 274, 275, 276, 277, 278, 279, 280, 281, 282, 283, 284, 365, 373, 375, 380, 381, 382, 383, 411, 412, 418, 420, 422, 424, 425, 427, 428, 429], [0.04656, 0.03983, 0.01837, 0.03301, 0.8027, 0.2014, 0.8518, 0.06012, 0.06627, 0.1975, 0.6505, 0.6977, 0.5838, 0.008382, 0.5896, 0.9271, 0.8055, 0.001286, 0.01607, 0.8849, 0.844, 0.4376, 0.6727, 0.1111, 0.0519, 0.1067, 0.05351, 0.1117, 0.0526, 0.1043, 0.04743, 0.1999, 0.1662, 0.1356, 0.1608, 0.2484, 0.2609, 0.1716, 0.1109, 0.1435, 0.199, 0.1496, 0.1003, 0.02467, 0.1643, 0.9094, 0.9318, 0.5873, 0.02387, 0.1601, 0.03553, 0.01437, 0.7406, 0.05386, 0.6691, 0.8987, 0.05636, 0.7756, 0.2428, 0.2436]): _vg.add([_i], _w, 'REPLACE')
_vg = ob_cube_001.vertex_groups.new(name='Fingers1.L')
for _i, _w in zip([227, 228, 230, 231, 232, 233, 234, 235, 236, 237, 238, 239, 240, 241, 242, 243, 244, 248, 253, 254, 255, 256, 257, 258, 259, 260, 261, 262, 263, 264, 265, 266, 267, 268, 269, 270, 271, 272, 273, 274, 275, 276, 277, 278, 279, 280, 281, 282, 283, 284, 376, 377, 380, 381, 382, 383, 418, 420, 421, 422, 425, 426, 427, 428, 429], [0.02259, 0.04844, 0.01155, 0.0251, 0.03074, 0.8681, 0.7589, 0.7948, 0.9121, 0.1185, 0.1331, 0.09856, 0.08434, 0.4625, 0.2923, 0.262, 0.2677, 0.01104, 0.9162, 0.9637, 0.9307, 0.8658, 0.00365, 0.05377, 0.05321, 0.004644, 0.1062, 0.1281, 0.2449, 0.2237, 0.1182, 0.05577, 0.1171, 0.0577, 0.1168, 0.05641, 0.1124, 0.05241, 0.1809, 0.2056, 0.1426, 0.1425, 0.6849, 0.691, 0.7742, 0.7674, 0.7591, 0.7465, 0.8404, 0.8891, 0.9789, 0.9314, 0.06202, 0.2217, 0.9616, 0.7777, 0.03016, 0.7845, 0.09515, 0.2589, 0.833, 0.1035, 0.2001, 0.7261, 0.6925]): _vg.add([_i], _w, 'REPLACE')
_vg = ob_cube_001.vertex_groups.new(name='Fingers2.L')
for _i, _w in zip([225, 227, 229, 231, 233, 234, 235, 236, 237, 238, 239, 240, 245, 246, 249, 250, 253, 254, 255, 256, 257, 258, 259, 260, 277, 278, 372, 374, 377, 378, 379, 419, 420, 421, 423, 425, 426, 429], [0.9863, 0.961, 0.9823, 0.9596, 0.09769, 0.1765, 0.1347, 0.05283, 0.8722, 0.8559, 0.8982, 0.9132, 0.997, 0.9988, 0.9998, 0.9954, 0.0571, 0.003122, 0.05231, 0.09681, 0.9726, 0.9432, 0.9435, 0.9721, 0.04989, 0.02026, 1.0, 0.9982, 0.05101, 0.9846, 0.9889, 0.9833, 0.1566, 0.8981, 0.9823, 0.1078, 0.8884, 0.03233]): _vg.add([_i], _w, 'REPLACE')
_vg = ob_cube_001.vertex_groups.new(name='Thumb1.L')
for _i, _w in zip([204, 207, 208, 226, 228, 230, 241, 244, 247, 248, 252, 263, 264, 265, 266, 267, 268, 269, 270, 271, 272, 273, 274, 275, 276, 279, 280, 281, 366, 373, 375, 381, 383, 418, 422], [0.03627, 0.07753, 0.06587, 0.9392, 0.02565, 0.6953, 0.2775, 0.124, 0.9256, 0.2555, 0.1202, 0.2413, 0.06599, 0.3646, 0.1786, 0.3729, 0.1857, 0.3839, 0.1823, 0.3883, 0.1699, 0.3811, 0.3794, 0.4639, 0.4581, 0.02397, 0.08702, 0.06529, 0.03882, 0.7278, 0.01247, 0.1464, 0.0219, 0.09772, 0.01268]): _vg.add([_i], _w, 'REPLACE')
_vg = ob_cube_001.vertex_groups.new(name='Thumb2.L')
for _i, _w in zip([241, 263, 265, 266, 267, 268, 269, 270, 271, 272, 273, 274, 275, 276], [0.04991, 0.06133, 0.3998, 0.7108, 0.3972, 0.7, 0.3812, 0.7057, 0.389, 0.7261, 0.2272, 0.2389, 0.2482, 0.2266]): _vg.add([_i], _w, 'REPLACE')
_vg = ob_cube_001.vertex_groups.new(name='Shoulder.R')
_vg = ob_cube_001.vertex_groups.new(name='Upper Arm.R')
for _i, _w in zip([68, 130, 153, 179], [0.0, 0.0, 0.0, 0.0]): _vg.add([_i], _w, 'REPLACE')
_vg = ob_cube_001.vertex_groups.new(name='Lower Arm.R')
_vg = ob_cube_001.vertex_groups.new(name='Hand.R')
_vg = ob_cube_001.vertex_groups.new(name='Fingers1.R')
_vg = ob_cube_001.vertex_groups.new(name='Fingers2.R')
_vg = ob_cube_001.vertex_groups.new(name='Thumb1.R')
_vg = ob_cube_001.vertex_groups.new(name='Thumb2.R')
_vg = ob_cube_001.vertex_groups.new(name='Thigh.L')
for _i, _w in zip([57, 58, 60, 61, 64, 67, 70, 71, 75, 76, 77, 80, 85, 94, 95, 96, 97, 98, 99, 100, 101, 102, 103, 104, 105, 106, 107, 108, 109, 110, 111, 112, 113, 114, 115, 120, 121, 122, 123, 124, 125, 128, 133, 136, 137, 138, 139, 140, 141, 142, 143, 144, 145, 148, 149, 150, 151, 152, 155, 161, 162, 163, 164, 165, 166, 167, 168, 169, 172, 173, 337, 338, 342, 343, 344, 345, 347, 349, 350, 354, 355, 356, 357, 358, 360], [0.6458, 0.7008, 0.2876, 0.3258, 0.07291, 0.05652, 0.1062, 0.006842, 0.07352, 0.3574, 0.404, 0.05972, 0.09279, 0.8313, 0.9606, 0.9076, 0.7029, 0.2214, 0.2584, 0.2299, 0.2045, 0.2391, 0.2169, 0.9501, 0.973, 0.9244, 0.8997, 9.806e-05, 0.08205, 0.05691, 0.007889, 0.9958, 0.9849, 0.9647, 0.982, 0.7884, 0.3214, 0.2058, 0.3275, 0.6162, 0.7895, 0.05919, 0.09251, 0.8541, 0.9706, 0.2799, 0.2485, 0.9034, 0.9995, 0.02433, 0.009305, 0.9986, 0.9743, 0.9877, 0.2129, 0.6769, 0.08907, 0.06235, 0.1202, 0.7353, 0.9405, 0.2408, 0.9188, 0.9497, 0.001726, 0.07463, 0.9917, 0.9704, 0.5947, 0.2327, 0.3025, 0.3329, 0.9237, 0.9383, 0.06664, 0.9889, 0.437, 0.6561, 0.06608, 0.7256, 0.246, 0.9064, 0.004511, 0.9658, 0.2135]): _vg.add([_i], _w, 'REPLACE')
_vg = ob_cube_001.vertex_groups.new(name='Calf.L')
for _i, _w in zip([90, 91, 92, 93, 104, 105, 106, 107, 108, 109, 110, 111, 116, 117, 118, 119, 120, 121, 122, 123, 134, 135, 140, 142, 143, 146, 147, 149, 159, 160, 164, 165, 166, 167, 170, 171, 172, 173, 287, 288, 291, 292, 294, 296, 297, 298, 303, 304, 305, 306, 309, 310, 315, 316, 317, 341, 343, 344, 346, 347, 353, 356, 357, 359, 360, 384, 385, 386, 387, 388, 389, 390], [0.9826, 0.9631, 0.9791, 0.958, 0.04787, 0.003527, 0.07465, 0.09827, 0.9749, 0.9179, 0.943, 0.971, 0.9994, 0.9974, 0.9975, 0.9988, 0.2116, 0.6785, 0.7938, 0.6724, 0.9831, 0.9586, 0.09522, 0.9628, 0.9703, 0.9982, 0.9997, 0.7869, 0.973, 0.971, 0.07953, 0.04956, 0.9741, 0.9253, 0.9991, 0.9973, 0.4052, 0.767, 0.04935, 0.1219, 0.04928, 0.1276, 0.006899, 0.00693, 0.04745, 0.1264, 0.08486, 0.001412, 4.778e-05, 0.08614, 0.06168, 0.06164, 0.06424, 0.01965, 0.02029, 0.9762, 0.06094, 0.9333, 0.9973, 0.5629, 0.9794, 0.0917, 0.9727, 0.999, 0.7862, 0.1099, 0.02916, 0.02917, 0.1112, 0.02031, 0.05153, 0.05189]): _vg.add([_i], _w, 'REPLACE')
_vg = ob_cube_001.vertex_groups.new(name='Foot.L')
for _i, _w in zip([91, 93, 135, 159, 160, 285, 286, 287, 288, 289, 290, 291, 292, 293, 294, 295, 296, 297, 298, 300, 301, 302, 303, 304, 305, 306, 307, 308, 309, 310, 311, 312, 313, 315, 316, 317, 318, 319, 320, 321, 322, 323, 324, 325, 384, 385, 386, 387, 388, 389, 390], [0.02231, 0.03329, 0.03233, 0.003099, 0.007737, 0.1475, 0.1755, 0.9344, 0.873, 0.185, 0.134, 0.933, 0.8665, 0.8908, 0.9605, 0.8716, 0.9357, 0.9353, 0.8684, 0.0003684, 0.98, 0.8899, 0.9091, 0.9313, 0.9381, 0.9023, 0.9384, 0.1192, 0.9258, 0.9243, 0.1356, 0.8728, 0.8964, 0.9238, 0.9283, 0.9353, 0.4939, 0.3947, 0.737, 0.5277, 0.9056, 0.4993, 0.45, 0.5539, 0.8849, 0.9364, 0.9391, 0.8814, 0.9413, 0.9285, 0.9314]): _vg.add([_i], _w, 'REPLACE')
_vg = ob_cube_001.vertex_groups.new(name='Toes.L')
for _i, _w in zip([285, 286, 289, 290, 293, 295, 296, 299, 300, 302, 304, 305, 307, 308, 311, 312, 313, 314, 316, 317, 318, 319, 320, 321, 322, 323, 324, 325], [0.8522, 0.824, 0.8143, 0.8652, 0.1017, 0.1194, 0.02166, 0.9799, 0.9748, 0.1041, 0.03594, 0.02384, 0.03124, 0.8805, 0.8637, 0.1159, 0.09326, 0.9953, 0.02369, 0.009171, 0.5052, 0.6022, 0.2603, 0.4705, 0.09345, 0.5005, 0.549, 0.4438]): _vg.add([_i], _w, 'REPLACE')
_vg = ob_cube_001.vertex_groups.new(name='Thigh.R')
_vg = ob_cube_001.vertex_groups.new(name='Calf.R')
_vg = ob_cube_001.vertex_groups.new(name='Foot.R')
_vg = ob_cube_001.vertex_groups.new(name='Toes.R')
_vg = ob_cube_001.vertex_groups.new(name='Leg IK.L')
for _i, _w in zip([90, 91, 92, 93, 116, 134, 135, 147, 159, 160, 288, 292, 293, 294, 296, 298, 301, 303, 306, 312, 313, 318, 319, 320, 322, 324, 341, 353, 384, 387], [0.03337, 0.0, 0.003082, 0.0, 0.01964, 0.04406, 0.0, 0.0006515, 0.001093, 0.0, 0.0, 0.0, 0.0, 0.0, 0.0, 0.0007229, 0.0, 0.0, 0.0, 0.0, 0.0, 0.0, 0.0, 0.0, 0.0, 0.0, 0.0, 0.008985, 0.0, 0.0]): _vg.add([_i], _w, 'REPLACE')
_vg = ob_cube_001.vertex_groups.new(name='Leg IK.R')
for _i, _w in zip([90, 91, 92, 134, 159, 292, 298, 306, 353, 387], [0.0, 0.0, 0.0, 0.0, 0.0, 0.0, 0.0, 0.0, 0.0, 0.0]): _vg.add([_i], _w, 'REPLACE')
_vg = ob_cube_001.vertex_groups.new(name='HipsBone')
for _i, _w in zip([57, 58, 60, 61, 64, 67, 70, 71, 75, 76, 77, 80, 84, 85, 94, 95, 96, 97, 98, 99, 100, 101, 102, 103, 114, 124, 125, 128, 132, 133, 136, 137, 138, 139, 150, 151, 152, 155, 161, 162, 163, 337, 338, 342, 349, 350, 354, 355, 358], [0.2348, 0.2086, 0.6668, 0.6656, 0.1514, 0.1299, 0.5192, 0.1132, 0.6303, 0.608, 0.5879, 0.2583, 0.05253, 0.3015, 0.1677, 0.007775, 0.07163, 0.2851, 0.7426, 0.4385, 0.4736, 0.6788, 0.6885, 0.6158, 0.004972, 0.3064, 0.1834, 0.1652, 0.01183, 0.1991, 0.1306, 0.006264, 0.4838, 0.5581, 0.2083, 0.9096, 0.1317, 0.8783, 0.2622, 0.03468, 0.4518, 0.6801, 0.6517, 0.0559, 0.2209, 0.1378, 0.2675, 0.4409, 0.004229]): _vg.add([_i], _w, 'REPLACE')
_vg = ob_cube_001.vertex_groups.new(name='UpperArm.L')
for _i, _w in zip([59, 64, 65, 66, 67, 68, 69, 71, 72, 73, 81, 82, 83, 84, 127, 129, 130, 131, 132, 152, 153, 154, 175, 177, 178, 179, 180, 181, 182, 183, 184, 185, 186, 187, 188, 189, 190, 191, 192, 194, 195, 196, 197, 198, 199, 200, 201, 202, 210, 211, 212, 213, 214, 215, 216, 218, 220, 224, 350, 351, 352, 361, 362, 363, 364, 367, 368, 370, 371, 403, 404, 405, 406, 407, 408, 409, 410, 413, 414, 415, 417], [0.1334, 0.03063, 0.223, 0.7983, 0.00525, 0.1563, 0.6639, 0.005236, 0.07094, 0.01455, 0.003828, 0.06407, 0.1346, 0.05166, 0.009612, 0.06956, 0.1892, 0.3234, 0.1121, 0.03012, 0.2269, 0.8194, 0.004172, 0.03414, 0.0307, 0.09367, 0.08635, 0.1002, 0.07767, 0.2377, 0.2335, 0.9617, 0.8977, 0.8949, 0.8783, 0.8939, 0.9791, 0.9483, 0.9767, 0.4903, 0.857, 0.8322, 0.9161, 0.9516, 0.3493, 0.6125, 0.08171, 0.9987, 0.9918, 1.0, 0.9951, 0.982, 0.9531, 0.981, 0.9893, 0.02574, 0.02, 0.008702, 0.03784, 0.2422, 0.8472, 0.8876, 0.9797, 0.945, 0.1584, 0.9633, 0.9934, 0.02556, 0.1022, 0.05132, 0.1033, 0.246, 0.08235, 0.8927, 0.9751, 0.9303, 0.09428, 0.9969, 0.9895, 0.001342, 0.7158]): _vg.add([_i], _w, 'REPLACE')
_vg = ob_cube_001.vertex_groups.new(name='LowerArm.L')
for _i, _w in zip([193, 194, 195, 196, 197, 198, 199, 200, 201, 203, 204, 205, 206, 207, 208, 209, 214, 217, 218, 219, 220, 221, 222, 223, 224, 228, 230, 232, 247, 248, 251, 252, 363, 364, 365, 366, 367, 369, 370, 373, 375, 409, 410, 411, 412, 415, 416, 418, 424], [0.9495, 0.5097, 0.143, 0.1675, 0.08363, 0.0466, 0.6506, 0.3875, 0.9183, 0.9526, 0.9265, 0.9421, 0.9496, 0.9119, 0.9157, 0.9756, 0.04495, 1.001, 0.9612, 0.9897, 0.9644, 0.9978, 0.9992, 0.9778, 0.9687, 0.074, 0.09774, 0.07931, 0.05476, 0.0941, 0.09116, 0.1005, 0.05479, 0.8416, 0.9484, 0.9451, 0.02281, 0.9972, 0.9615, 0.1191, 0.09685, 0.06962, 0.9057, 0.9527, 0.9691, 0.9738, 0.9992, 0.07784, 0.0808]): _vg.add([_i], _w, 'REPLACE')
_vg = ob_cube_001.vertex_groups.new(name='FingersI.L')
for _i, _w in zip([193, 203, 204, 205, 206, 228, 230, 232, 233, 234, 235, 236, 241, 242, 243, 244, 247, 248, 251, 252, 254, 255, 261, 262, 263, 264, 265, 266, 267, 268, 269, 270, 271, 272, 273, 274, 275, 276, 277, 278, 279, 280, 281, 282, 283, 284, 365, 366, 373, 375, 380, 381, 382, 383, 411, 412, 418, 420, 422, 424, 425, 427, 428, 429], [0.04639, 0.04059, 0.005163, 0.0277, 0.03973, 0.8898, 0.2375, 0.8879, 0.08331, 0.01627, 0.02479, 0.08357, 0.4993, 0.7288, 0.7599, 0.6019, 0.1356, 0.8198, 0.8689, 0.7135, 0.03388, 0.02638, 0.8498, 0.7362, 0.5665, 0.8068, 0.1863, 0.1009, 0.1832, 0.1116, 0.1839, 0.1091, 0.1764, 0.1137, 0.3021, 0.2892, 0.2129, 0.2338, 0.2046, 0.2104, 0.3037, 0.4141, 0.2366, 0.1307, 0.1046, 0.2132, 0.03373, 0.0179, 0.602, 0.8208, 0.8101, 0.722, 0.1298, 0.1577, 0.03863, 0.007662, 0.882, 0.002707, 0.7746, 0.8916, 0.004703, 0.8171, 0.1766, 0.1894]): _vg.add([_i], _w, 'REPLACE')
_vg = ob_cube_001.vertex_groups.new(name='FingersII.L')
for _i, _w in zip([225, 227, 228, 229, 230, 231, 232, 233, 234, 235, 236, 237, 238, 239, 240, 241, 242, 243, 244, 252, 253, 254, 255, 256, 257, 258, 259, 260, 261, 262, 263, 264, 265, 266, 267, 268, 269, 270, 271, 272, 273, 274, 275, 276, 277, 278, 279, 280, 281, 282, 283, 284, 376, 377, 378, 379, 380, 381, 382, 383, 419, 420, 421, 422, 425, 426, 427, 428, 429], [0.07677, 0.07422, 0.007655, 0.09426, 0.01586, 0.09786, 0.007347, 0.8093, 0.8712, 0.9083, 0.8411, 0.256, 0.3976, 0.4822, 0.3623, 0.148, 0.251, 0.2236, 0.2231, 0.00882, 0.9745, 0.9135, 0.8775, 0.9565, 0.1279, 0.04319, 0.4981, 0.4911, 0.1346, 0.1979, 0.154, 0.1539, 0.05163, 0.005989, 0.05093, 0.01193, 0.05086, 0.01049, 0.04792, 0.01308, 0.08255, 0.08104, 0.05833, 0.06134, 0.7713, 0.7757, 0.6174, 0.4451, 0.6703, 0.8542, 0.8913, 0.7538, 0.9663, 0.9566, 0.03063, 0.4955, 0.1592, 0.1642, 0.8595, 0.8065, 0.02926, 0.889, 0.1335, 0.2013, 0.9358, 0.4703, 0.1694, 0.8153, 0.7903]): _vg.add([_i], _w, 'REPLACE')
_vg = ob_cube_001.vertex_groups.new(name='FingersIII.L')
for _i, _w in zip([225, 227, 229, 231, 233, 234, 235, 236, 237, 238, 239, 240, 245, 246, 249, 250, 254, 255, 256, 257, 258, 259, 260, 372, 374, 377, 378, 379, 419, 420, 421, 423, 425, 426], [0.9204, 0.9251, 0.9023, 0.9015, 0.08445, 0.09471, 0.05338, 0.0544, 0.7413, 0.5991, 0.5001, 0.624, 0.9959, 0.9853, 0.9839, 0.9905, 0.02329, 0.07318, 0.01646, 0.8673, 0.9528, 0.5014, 0.4965, 0.9994, 0.9986, 0.01186, 0.9587, 0.4985, 0.9602, 0.08373, 0.8647, 0.9788, 0.02249, 0.5277]): _vg.add([_i], _w, 'REPLACE')
_vg = ob_cube_001.vertex_groups.new(name='ThumbI.L')
for _i, _w in zip([204, 207, 208, 226, 230, 241, 244, 247, 248, 252, 262, 263, 265, 266, 267, 268, 269, 270, 271, 272, 273, 274, 275, 276, 279, 280, 281, 373, 375, 381], [0.03568, 0.06191, 0.06051, 0.9744, 0.6283, 0.2674, 0.1326, 0.7791, 0.06688, 0.1551, 0.03455, 0.1771, 0.3354, 0.191, 0.3451, 0.2125, 0.3581, 0.2083, 0.3619, 0.2179, 0.2883, 0.2853, 0.328, 0.3201, 0.05013, 0.09447, 0.05334, 0.2521, 0.05915, 0.06964]): _vg.add([_i], _w, 'REPLACE')
_vg = ob_cube_001.vertex_groups.new(name='ThumbII.L')
for _i, _w in zip([241, 263, 265, 266, 267, 268, 269, 270, 271, 272, 273, 274, 275, 276], [0.07151, 0.08669, 0.4193, 0.6761, 0.4137, 0.6406, 0.3998, 0.6481, 0.4059, 0.6325, 0.3147, 0.3334, 0.391, 0.3703]): _vg.add([_i], _w, 'REPLACE')
_vg = ob_cube_001.vertex_groups.new(name='UpperArm.R')
_vg = ob_cube_001.vertex_groups.new(name='LowerArm.R')
_vg = ob_cube_001.vertex_groups.new(name='FingersI.R')
_vg = ob_cube_001.vertex_groups.new(name='FingersII.R')
_vg = ob_cube_001.vertex_groups.new(name='FingersIII.R')
_vg = ob_cube_001.vertex_groups.new(name='ThumbI.R')
_vg = ob_cube_001.vertex_groups.new(name='ThumbII.R')
_m = ob_cube_001.modifiers.new('Mirror', 'MIRROR')
_m.use_clip = True
_m = ob_cube_001.modifiers.new('Subsurf', 'SUBSURF')
_m.uv_smooth = 'PRESERVE_CORNERS'
_m.levels = 0
_m.render_levels = 3
_m.show_only_control_edges = False
_m = ob_cube_001.modifiers.new('Armature', 'ARMATURE')
_m.use_deform_preserve_volume = True
_m = ob_cube_001.modifiers.new('Armature.001', 'ARMATURE')
_m.object = ob_armature

# ---- collection membership
col_collection_1.objects.link(ob_armature)
col_collection_1.objects.link(ob_cube_001)

# ---- scene / render settings (as saved in the file)
scene.frame_start = 1; scene.frame_end = 100; scene.frame_set(99)
scene.render.engine = 'BLENDER_EEVEE_NEXT'
scene.render.resolution_percentage = 50
scene.render.dither_intensity = 0.0
scene.cycles.use_denoising = False
scene.cycles.samples = 128
scene.cycles.sampling_pattern = 'TABULATED_SOBOL'
scene.cycles.light_sampling_threshold = 0.0
scene.cycles.use_adaptive_sampling = False
scene.cycles.use_light_tree = False
scene.cycles.blur_glossy = 0.0
scene.cycles.sample_clamp_indirect = 0.0
scene.view_settings.view_transform = 'Standard'
bpy.context.view_layer.update()

# ---- added for rendering (the .blend has no active camera and no usable light): camera, sun
cam_auto = bpy.data.cameras.new('AutoCamera')
cam_auto.lens = 50.0
cam_auto.sensor_width = 36.0
cam_auto.clip_end = 1000.0
ob_auto_camera = bpy.data.objects.new('AutoCamera', cam_auto)
scene.collection.objects.link(ob_auto_camera)
ob_auto_camera.location = (1.84038, -2.21942, 2.33583)
ob_auto_camera.rotation_euler = (1.09748, -7.21219e-08, 0.694738)
scene.camera = ob_auto_camera
light_auto_sun = bpy.data.lights.new('AutoSun', 'SUN')
light_auto_sun.energy = 3.0
light_auto_sun.angle = 0.0523599
ob_auto_sun = bpy.data.objects.new('AutoSun', light_auto_sun)
scene.collection.objects.link(ob_auto_sun)
ob_auto_sun.rotation_euler = (0.872665, 0.174533, 0.523599)
bpy.context.view_layer.update()
